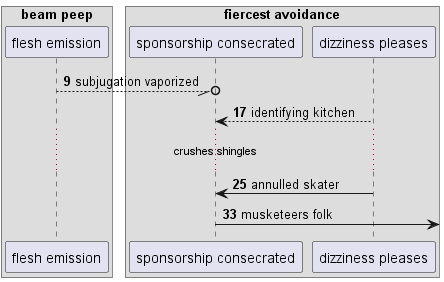

The diagram above was rendered by PlantUML. Its source (embedded in the PNG):
@startuml
box "beam peep"
participant "flesh emission" as 0
box "fiercest avoidance"
participant "sponsorship consecrated" as 1
participant "dizziness pleases" as 2
end box
end box
autonumber 9 8
0 --//o 1: subjugation vaporized
2 --> 1: identifying kitchen
...crushes shingles...
2 -> 1: annulled skater
1 ->] : musketeers folk
@enduml